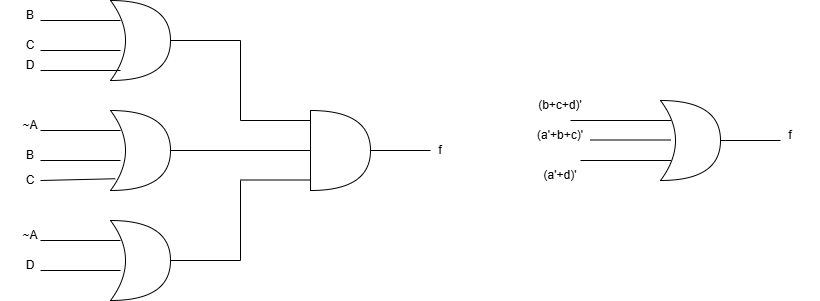

The diagram above was exported from draw.io. Its source (the exported page's mxGraphModel, read from the mxfile embedded in the PNG):
<mxGraphModel dx="1028" dy="707" grid="1" gridSize="10" guides="1" tooltips="1" connect="1" arrows="1" fold="1" page="1" pageScale="1" pageWidth="850" pageHeight="1100" math="0" shadow="0">
  <root>
    <mxCell id="0" />
    <mxCell id="1" parent="0" />
    <mxCell id="qCak6OVE3tdmBYWkMi5O-1" parent="1" style="shape=or;whiteSpace=wrap;html=1;" value="" vertex="1">
      <mxGeometry height="80" width="60" x="440" y="270" as="geometry" />
    </mxCell>
    <mxCell id="qCak6OVE3tdmBYWkMi5O-3" parent="1" style="shape=xor;whiteSpace=wrap;html=1;" value="" vertex="1">
      <mxGeometry height="80" width="60" x="790" y="260" as="geometry" />
    </mxCell>
    <mxCell id="qCak6OVE3tdmBYWkMi5O-5" edge="1" parent="1" style="endArrow=none;html=1;rounded=0;" value="">
      <mxGeometry height="50" relative="1" width="50" as="geometry">
        <mxPoint x="370" y="280" as="sourcePoint" />
        <mxPoint x="440" y="280" as="targetPoint" />
      </mxGeometry>
    </mxCell>
    <mxCell id="qCak6OVE3tdmBYWkMi5O-6" edge="1" parent="1" style="endArrow=none;html=1;rounded=0;" value="">
      <mxGeometry height="50" relative="1" width="50" as="geometry">
        <mxPoint x="370" y="339.5" as="sourcePoint" />
        <mxPoint x="440" y="339.5" as="targetPoint" />
      </mxGeometry>
    </mxCell>
    <mxCell id="qCak6OVE3tdmBYWkMi5O-9" edge="1" parent="1" style="endArrow=none;html=1;rounded=0;entryX=0.175;entryY=0.25;entryDx=0;entryDy=0;entryPerimeter=0;" target="qCak6OVE3tdmBYWkMi5O-3" value="">
      <mxGeometry height="50" relative="1" width="50" as="geometry">
        <mxPoint x="700" y="280" as="sourcePoint" />
        <mxPoint x="780" y="280" as="targetPoint" />
      </mxGeometry>
    </mxCell>
    <mxCell id="qCak6OVE3tdmBYWkMi5O-10" edge="1" parent="1" style="endArrow=none;html=1;rounded=0;" value="">
      <mxGeometry height="50" relative="1" width="50" as="geometry">
        <mxPoint x="720" y="299.5" as="sourcePoint" />
        <mxPoint x="800" y="299.5" as="targetPoint" />
      </mxGeometry>
    </mxCell>
    <mxCell id="qCak6OVE3tdmBYWkMi5O-11" edge="1" parent="1" source="qCak6OVE3tdmBYWkMi5O-3" style="endArrow=none;html=1;rounded=0;exitX=1;exitY=0.5;exitDx=0;exitDy=0;exitPerimeter=0;" value="">
      <mxGeometry height="50" relative="1" width="50" as="geometry">
        <mxPoint x="890" y="300" as="sourcePoint" />
        <mxPoint x="910" y="300" as="targetPoint" />
      </mxGeometry>
    </mxCell>
    <mxCell id="qCak6OVE3tdmBYWkMi5O-13" edge="1" parent="1" source="qCak6OVE3tdmBYWkMi5O-1" style="endArrow=none;html=1;rounded=0;exitX=1;exitY=0.5;exitDx=0;exitDy=0;exitPerimeter=0;" value="">
      <mxGeometry height="50" relative="1" width="50" as="geometry">
        <mxPoint x="530" y="310" as="sourcePoint" />
        <mxPoint x="560" y="310" as="targetPoint" />
      </mxGeometry>
    </mxCell>
    <mxCell id="qCak6OVE3tdmBYWkMi5O-16" parent="1" style="text;html=1;whiteSpace=wrap;strokeColor=none;fillColor=none;align=center;verticalAlign=middle;rounded=0;" value="(b+c+d)'" vertex="1">
      <mxGeometry height="30" width="60" x="660" y="250" as="geometry" />
    </mxCell>
    <mxCell id="qCak6OVE3tdmBYWkMi5O-17" parent="1" style="text;html=1;whiteSpace=wrap;strokeColor=none;fillColor=none;align=center;verticalAlign=middle;rounded=0;" value="(a'+b+c)'" vertex="1">
      <mxGeometry height="30" width="60" x="660" y="280" as="geometry" />
    </mxCell>
    <mxCell id="qCak6OVE3tdmBYWkMi5O-20" parent="1" style="text;html=1;whiteSpace=wrap;strokeColor=none;fillColor=none;align=center;verticalAlign=middle;rounded=0;" value="f" vertex="1">
      <mxGeometry height="30" width="60" x="540" y="295" as="geometry" />
    </mxCell>
    <mxCell id="qCak6OVE3tdmBYWkMi5O-22" parent="1" style="text;html=1;whiteSpace=wrap;strokeColor=none;fillColor=none;align=center;verticalAlign=middle;rounded=0;" value="f" vertex="1">
      <mxGeometry height="30" width="60" x="890" y="280" as="geometry" />
    </mxCell>
    <mxCell id="qCak6OVE3tdmBYWkMi5O-23" parent="1" style="shape=xor;whiteSpace=wrap;html=1;" value="" vertex="1">
      <mxGeometry height="80" width="60" x="240" y="160" as="geometry" />
    </mxCell>
    <mxCell id="qCak6OVE3tdmBYWkMi5O-24" edge="1" parent="1" style="endArrow=none;html=1;rounded=0;" value="">
      <mxGeometry height="50" relative="1" width="50" as="geometry">
        <mxPoint x="170" y="180" as="sourcePoint" />
        <mxPoint x="250" y="180" as="targetPoint" />
      </mxGeometry>
    </mxCell>
    <mxCell id="qCak6OVE3tdmBYWkMi5O-25" edge="1" parent="1" style="endArrow=none;html=1;rounded=0;" value="">
      <mxGeometry height="50" relative="1" width="50" as="geometry">
        <mxPoint x="170" y="210" as="sourcePoint" />
        <mxPoint x="250" y="210" as="targetPoint" />
      </mxGeometry>
    </mxCell>
    <mxCell id="qCak6OVE3tdmBYWkMi5O-26" edge="1" parent="1" source="qCak6OVE3tdmBYWkMi5O-23" style="endArrow=none;html=1;rounded=0;exitX=1;exitY=0.5;exitDx=0;exitDy=0;exitPerimeter=0;" value="">
      <mxGeometry height="50" relative="1" width="50" as="geometry">
        <mxPoint x="320" y="200" as="sourcePoint" />
        <mxPoint x="370" y="200" as="targetPoint" />
      </mxGeometry>
    </mxCell>
    <mxCell id="qCak6OVE3tdmBYWkMi5O-27" parent="1" style="text;html=1;whiteSpace=wrap;strokeColor=none;fillColor=none;align=center;verticalAlign=middle;rounded=0;" value="B" vertex="1">
      <mxGeometry height="30" width="60" x="130" y="160" as="geometry" />
    </mxCell>
    <mxCell id="qCak6OVE3tdmBYWkMi5O-28" parent="1" style="text;html=1;whiteSpace=wrap;strokeColor=none;fillColor=none;align=center;verticalAlign=middle;rounded=0;" value="C" vertex="1">
      <mxGeometry height="30" width="60" x="130" y="190" as="geometry" />
    </mxCell>
    <mxCell id="qCak6OVE3tdmBYWkMi5O-29" parent="1" style="shape=xor;whiteSpace=wrap;html=1;" value="" vertex="1">
      <mxGeometry height="80" width="60" x="240" y="270" as="geometry" />
    </mxCell>
    <mxCell id="qCak6OVE3tdmBYWkMi5O-30" edge="1" parent="1" style="endArrow=none;html=1;rounded=0;" value="">
      <mxGeometry height="50" relative="1" width="50" as="geometry">
        <mxPoint x="170" y="290" as="sourcePoint" />
        <mxPoint x="250" y="290" as="targetPoint" />
      </mxGeometry>
    </mxCell>
    <mxCell id="qCak6OVE3tdmBYWkMi5O-31" edge="1" parent="1" style="endArrow=none;html=1;rounded=0;" value="">
      <mxGeometry height="50" relative="1" width="50" as="geometry">
        <mxPoint x="170" y="320" as="sourcePoint" />
        <mxPoint x="250" y="320" as="targetPoint" />
      </mxGeometry>
    </mxCell>
    <mxCell id="qCak6OVE3tdmBYWkMi5O-32" edge="1" parent="1" source="qCak6OVE3tdmBYWkMi5O-29" style="endArrow=none;html=1;rounded=0;exitX=1;exitY=0.5;exitDx=0;exitDy=0;exitPerimeter=0;entryX=0;entryY=0.5;entryDx=0;entryDy=0;entryPerimeter=0;" target="qCak6OVE3tdmBYWkMi5O-1" value="">
      <mxGeometry height="50" relative="1" width="50" as="geometry">
        <mxPoint x="320" y="310" as="sourcePoint" />
        <mxPoint x="360" y="310" as="targetPoint" />
      </mxGeometry>
    </mxCell>
    <mxCell id="qCak6OVE3tdmBYWkMi5O-33" parent="1" style="text;html=1;whiteSpace=wrap;strokeColor=none;fillColor=none;align=center;verticalAlign=middle;rounded=0;" value="~A" vertex="1">
      <mxGeometry height="30" width="60" x="130" y="270" as="geometry" />
    </mxCell>
    <mxCell id="qCak6OVE3tdmBYWkMi5O-34" parent="1" style="text;html=1;whiteSpace=wrap;strokeColor=none;fillColor=none;align=center;verticalAlign=middle;rounded=0;" value="B" vertex="1">
      <mxGeometry height="30" width="60" x="130" y="300" as="geometry" />
    </mxCell>
    <mxCell id="qCak6OVE3tdmBYWkMi5O-41" parent="1" style="shape=xor;whiteSpace=wrap;html=1;" value="" vertex="1">
      <mxGeometry height="80" width="60" x="240" y="380" as="geometry" />
    </mxCell>
    <mxCell id="qCak6OVE3tdmBYWkMi5O-42" edge="1" parent="1" style="endArrow=none;html=1;rounded=0;" value="">
      <mxGeometry height="50" relative="1" width="50" as="geometry">
        <mxPoint x="170" y="400" as="sourcePoint" />
        <mxPoint x="250" y="400" as="targetPoint" />
      </mxGeometry>
    </mxCell>
    <mxCell id="qCak6OVE3tdmBYWkMi5O-43" edge="1" parent="1" style="endArrow=none;html=1;rounded=0;" value="">
      <mxGeometry height="50" relative="1" width="50" as="geometry">
        <mxPoint x="170" y="430" as="sourcePoint" />
        <mxPoint x="250" y="430" as="targetPoint" />
      </mxGeometry>
    </mxCell>
    <mxCell id="qCak6OVE3tdmBYWkMi5O-44" edge="1" parent="1" source="qCak6OVE3tdmBYWkMi5O-41" style="endArrow=none;html=1;rounded=0;exitX=1;exitY=0.5;exitDx=0;exitDy=0;exitPerimeter=0;" value="">
      <mxGeometry height="50" relative="1" width="50" as="geometry">
        <mxPoint x="320" y="420" as="sourcePoint" />
        <mxPoint x="370" y="420" as="targetPoint" />
      </mxGeometry>
    </mxCell>
    <mxCell id="qCak6OVE3tdmBYWkMi5O-45" parent="1" style="text;html=1;whiteSpace=wrap;strokeColor=none;fillColor=none;align=center;verticalAlign=middle;rounded=0;" value="~A" vertex="1">
      <mxGeometry height="30" width="60" x="130" y="380" as="geometry" />
    </mxCell>
    <mxCell id="qCak6OVE3tdmBYWkMi5O-46" parent="1" style="text;html=1;whiteSpace=wrap;strokeColor=none;fillColor=none;align=center;verticalAlign=middle;rounded=0;" value="D" vertex="1">
      <mxGeometry height="30" width="60" x="130" y="410" as="geometry" />
    </mxCell>
    <mxCell id="qCak6OVE3tdmBYWkMi5O-47" edge="1" parent="1" style="endArrow=none;html=1;rounded=0;" value="">
      <mxGeometry height="50" relative="1" width="50" as="geometry">
        <mxPoint x="170" y="230" as="sourcePoint" />
        <mxPoint x="250" y="230" as="targetPoint" />
      </mxGeometry>
    </mxCell>
    <mxCell id="qCak6OVE3tdmBYWkMi5O-48" edge="1" parent="1" style="endArrow=none;html=1;rounded=0;entryX=0.08;entryY=0.853;entryDx=0;entryDy=0;entryPerimeter=0;" target="qCak6OVE3tdmBYWkMi5O-29" value="">
      <mxGeometry height="50" relative="1" width="50" as="geometry">
        <mxPoint x="170" y="340" as="sourcePoint" />
        <mxPoint x="260" y="330" as="targetPoint" />
      </mxGeometry>
    </mxCell>
    <mxCell id="qCak6OVE3tdmBYWkMi5O-50" parent="1" style="text;html=1;whiteSpace=wrap;strokeColor=none;fillColor=none;align=center;verticalAlign=middle;rounded=0;" value="D" vertex="1">
      <mxGeometry height="30" width="60" x="130" y="210" as="geometry" />
    </mxCell>
    <mxCell id="qCak6OVE3tdmBYWkMi5O-51" parent="1" style="text;html=1;whiteSpace=wrap;strokeColor=none;fillColor=none;align=center;verticalAlign=middle;rounded=0;" value="C" vertex="1">
      <mxGeometry height="30" width="60" x="130" y="325" as="geometry" />
    </mxCell>
    <mxCell id="qCak6OVE3tdmBYWkMi5O-53" edge="1" parent="1" style="endArrow=none;html=1;rounded=0;" value="">
      <mxGeometry height="50" relative="1" width="50" as="geometry">
        <mxPoint x="370" y="280" as="sourcePoint" />
        <mxPoint x="370" y="200" as="targetPoint" />
      </mxGeometry>
    </mxCell>
    <mxCell id="qCak6OVE3tdmBYWkMi5O-54" edge="1" parent="1" style="endArrow=none;html=1;rounded=0;" value="">
      <mxGeometry height="50" relative="1" width="50" as="geometry">
        <mxPoint x="370" y="340" as="sourcePoint" />
        <mxPoint x="370" y="420" as="targetPoint" />
      </mxGeometry>
    </mxCell>
    <mxCell id="qCak6OVE3tdmBYWkMi5O-55" edge="1" parent="1" source="qCak6OVE3tdmBYWkMi5O-17" style="edgeStyle=orthogonalEdgeStyle;rounded=0;orthogonalLoop=1;jettySize=auto;html=1;exitX=0.5;exitY=1;exitDx=0;exitDy=0;" target="qCak6OVE3tdmBYWkMi5O-17">
      <mxGeometry relative="1" as="geometry" />
    </mxCell>
    <mxCell id="qCak6OVE3tdmBYWkMi5O-56" edge="1" parent="1" style="endArrow=none;html=1;rounded=0;entryX=0.175;entryY=0.75;entryDx=0;entryDy=0;entryPerimeter=0;" target="qCak6OVE3tdmBYWkMi5O-3" value="">
      <mxGeometry height="50" relative="1" width="50" as="geometry">
        <mxPoint x="710" y="320" as="sourcePoint" />
        <mxPoint x="830" y="360" as="targetPoint" />
      </mxGeometry>
    </mxCell>
    <mxCell id="qCak6OVE3tdmBYWkMi5O-57" parent="1" style="text;html=1;whiteSpace=wrap;strokeColor=none;fillColor=none;align=center;verticalAlign=middle;rounded=0;" value="(a'+d)'" vertex="1">
      <mxGeometry height="30" width="60" x="660" y="320" as="geometry" />
    </mxCell>
  </root>
</mxGraphModel>